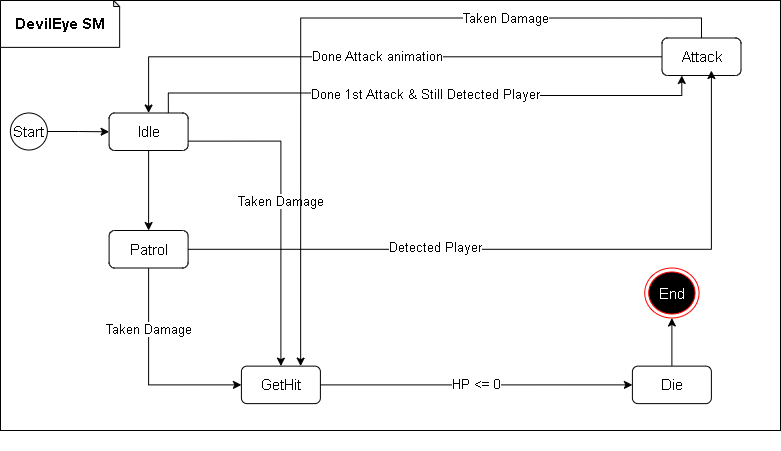

The diagram above was exported from draw.io. Its source (the exported page's mxGraphModel, read from the mxfile embedded in the PNG):
<mxGraphModel dx="1050" dy="530" grid="1" gridSize="10" guides="1" tooltips="1" connect="1" arrows="1" fold="1" page="1" pageScale="1" pageWidth="827" pageHeight="1169" math="0" shadow="0">
  <root>
    <mxCell id="0" />
    <mxCell id="1" parent="0" />
    <mxCell id="6VGb_6Xhhzp9K3nnkIk6-4" value="" style="group" parent="1" vertex="1" connectable="0">
      <mxGeometry x="90" y="90" width="780" height="450" as="geometry" />
    </mxCell>
    <mxCell id="6VGb_6Xhhzp9K3nnkIk6-1" value="" style="rounded=0;whiteSpace=wrap;html=1;" parent="6VGb_6Xhhzp9K3nnkIk6-4" vertex="1">
      <mxGeometry width="780" height="430" as="geometry" />
    </mxCell>
    <mxCell id="6VGb_6Xhhzp9K3nnkIk6-3" value="&lt;font style=&quot;font-size: 15px;&quot;&gt;&lt;b&gt;DevilEye SM&lt;/b&gt;&lt;/font&gt;" style="shape=note;whiteSpace=wrap;html=1;backgroundOutline=1;darkOpacity=0.05;size=6;" parent="6VGb_6Xhhzp9K3nnkIk6-4" vertex="1">
      <mxGeometry width="119.15240506329116" height="46.875" as="geometry" />
    </mxCell>
    <mxCell id="6VGb_6Xhhzp9K3nnkIk6-14" value="" style="edgeStyle=orthogonalEdgeStyle;rounded=0;orthogonalLoop=1;jettySize=auto;html=1;" parent="6VGb_6Xhhzp9K3nnkIk6-4" source="6VGb_6Xhhzp9K3nnkIk6-7" target="6VGb_6Xhhzp9K3nnkIk6-8" edge="1">
      <mxGeometry relative="1" as="geometry" />
    </mxCell>
    <mxCell id="6VGb_6Xhhzp9K3nnkIk6-7" value="&lt;font style=&quot;font-size: 15px;&quot;&gt;Start&lt;/font&gt;" style="ellipse;whiteSpace=wrap;html=1;aspect=fixed;" parent="6VGb_6Xhhzp9K3nnkIk6-4" vertex="1">
      <mxGeometry x="9.873417721518988" y="112.5" width="37.025316455696206" height="37.025316455696206" as="geometry" />
    </mxCell>
    <mxCell id="6VGb_6Xhhzp9K3nnkIk6-15" value="" style="edgeStyle=orthogonalEdgeStyle;rounded=0;orthogonalLoop=1;jettySize=auto;html=1;" parent="6VGb_6Xhhzp9K3nnkIk6-4" source="6VGb_6Xhhzp9K3nnkIk6-8" target="6VGb_6Xhhzp9K3nnkIk6-9" edge="1">
      <mxGeometry relative="1" as="geometry" />
    </mxCell>
    <mxCell id="6VGb_6Xhhzp9K3nnkIk6-23" value="&lt;font style=&quot;font-size: 13px;&quot;&gt;Done 1st Attack &amp;amp; Still Detected Player&lt;/font&gt;" style="edgeStyle=orthogonalEdgeStyle;rounded=0;orthogonalLoop=1;jettySize=auto;html=1;entryX=0.25;entryY=1;entryDx=0;entryDy=0;exitX=0.75;exitY=0;exitDx=0;exitDy=0;" parent="6VGb_6Xhhzp9K3nnkIk6-4" source="6VGb_6Xhhzp9K3nnkIk6-8" target="6VGb_6Xhhzp9K3nnkIk6-11" edge="1">
      <mxGeometry relative="1" as="geometry" />
    </mxCell>
    <mxCell id="6VGb_6Xhhzp9K3nnkIk6-25" value="&lt;font style=&quot;font-size: 13px;&quot;&gt;Taken Damage&lt;/font&gt;" style="edgeStyle=orthogonalEdgeStyle;rounded=0;orthogonalLoop=1;jettySize=auto;html=1;entryX=0.5;entryY=0;entryDx=0;entryDy=0;exitX=1;exitY=0.75;exitDx=0;exitDy=0;" parent="6VGb_6Xhhzp9K3nnkIk6-4" source="6VGb_6Xhhzp9K3nnkIk6-8" target="6VGb_6Xhhzp9K3nnkIk6-12" edge="1">
      <mxGeometry x="-0.037" relative="1" as="geometry">
        <mxPoint as="offset" />
      </mxGeometry>
    </mxCell>
    <mxCell id="6VGb_6Xhhzp9K3nnkIk6-8" value="&lt;font style=&quot;font-size: 15px;&quot;&gt;Idle&lt;/font&gt;" style="rounded=1;whiteSpace=wrap;html=1;" parent="6VGb_6Xhhzp9K3nnkIk6-4" vertex="1">
      <mxGeometry x="108.60759493670886" y="112.5" width="78.98734177215191" height="37.5" as="geometry" />
    </mxCell>
    <mxCell id="6VGb_6Xhhzp9K3nnkIk6-26" value="&lt;font style=&quot;font-size: 13px;&quot;&gt;Taken Damage&lt;/font&gt;" style="edgeStyle=orthogonalEdgeStyle;rounded=0;orthogonalLoop=1;jettySize=auto;html=1;entryX=0;entryY=0.5;entryDx=0;entryDy=0;exitX=0.5;exitY=1;exitDx=0;exitDy=0;" parent="6VGb_6Xhhzp9K3nnkIk6-4" source="6VGb_6Xhhzp9K3nnkIk6-9" target="6VGb_6Xhhzp9K3nnkIk6-12" edge="1">
      <mxGeometry x="-0.4073" relative="1" as="geometry">
        <mxPoint as="offset" />
      </mxGeometry>
    </mxCell>
    <mxCell id="6VGb_6Xhhzp9K3nnkIk6-9" value="&lt;font style=&quot;font-size: 15px;&quot;&gt;Patrol&lt;/font&gt;" style="rounded=1;whiteSpace=wrap;html=1;" parent="6VGb_6Xhhzp9K3nnkIk6-4" vertex="1">
      <mxGeometry x="108.60759493670886" y="230" width="78.98734177215191" height="37.5" as="geometry" />
    </mxCell>
    <mxCell id="6VGb_6Xhhzp9K3nnkIk6-22" value="&lt;font style=&quot;font-size: 13px;&quot;&gt;Done Attack animation&lt;/font&gt;" style="edgeStyle=orthogonalEdgeStyle;rounded=0;orthogonalLoop=1;jettySize=auto;html=1;entryX=0.5;entryY=0;entryDx=0;entryDy=0;" parent="6VGb_6Xhhzp9K3nnkIk6-4" source="6VGb_6Xhhzp9K3nnkIk6-11" target="6VGb_6Xhhzp9K3nnkIk6-8" edge="1">
      <mxGeometry relative="1" as="geometry" />
    </mxCell>
    <mxCell id="6VGb_6Xhhzp9K3nnkIk6-28" value="&lt;font style=&quot;font-size: 13px;&quot;&gt;Taken Damage&lt;/font&gt;" style="edgeStyle=orthogonalEdgeStyle;rounded=0;orthogonalLoop=1;jettySize=auto;html=1;entryX=0.75;entryY=0;entryDx=0;entryDy=0;exitX=0.5;exitY=0;exitDx=0;exitDy=0;" parent="6VGb_6Xhhzp9K3nnkIk6-4" source="6VGb_6Xhhzp9K3nnkIk6-11" target="6VGb_6Xhhzp9K3nnkIk6-12" edge="1">
      <mxGeometry x="-0.4386" relative="1" as="geometry">
        <mxPoint as="offset" />
      </mxGeometry>
    </mxCell>
    <mxCell id="6VGb_6Xhhzp9K3nnkIk6-11" value="&lt;font style=&quot;font-size: 15px;&quot;&gt;Attack&lt;/font&gt;" style="rounded=1;whiteSpace=wrap;html=1;" parent="6VGb_6Xhhzp9K3nnkIk6-4" vertex="1">
      <mxGeometry x="661.5189873417722" y="37.5" width="78.98734177215191" height="37.5" as="geometry" />
    </mxCell>
    <mxCell id="6VGb_6Xhhzp9K3nnkIk6-24" value="&lt;font style=&quot;font-size: 13px;&quot;&gt;HP &amp;lt;= 0&lt;/font&gt;" style="edgeStyle=orthogonalEdgeStyle;rounded=0;orthogonalLoop=1;jettySize=auto;html=1;entryX=0;entryY=0.5;entryDx=0;entryDy=0;" parent="6VGb_6Xhhzp9K3nnkIk6-4" source="6VGb_6Xhhzp9K3nnkIk6-12" target="6VGb_6Xhhzp9K3nnkIk6-13" edge="1">
      <mxGeometry relative="1" as="geometry" />
    </mxCell>
    <mxCell id="6VGb_6Xhhzp9K3nnkIk6-12" value="&lt;font style=&quot;font-size: 15px;&quot;&gt;GetHit&lt;/font&gt;" style="rounded=1;whiteSpace=wrap;html=1;" parent="6VGb_6Xhhzp9K3nnkIk6-4" vertex="1">
      <mxGeometry x="240.9113924050633" y="365.625" width="78.98734177215191" height="37.5" as="geometry" />
    </mxCell>
    <mxCell id="6VGb_6Xhhzp9K3nnkIk6-30" style="edgeStyle=orthogonalEdgeStyle;rounded=0;orthogonalLoop=1;jettySize=auto;html=1;entryX=0.5;entryY=1;entryDx=0;entryDy=0;" parent="6VGb_6Xhhzp9K3nnkIk6-4" source="6VGb_6Xhhzp9K3nnkIk6-13" target="6VGb_6Xhhzp9K3nnkIk6-29" edge="1">
      <mxGeometry relative="1" as="geometry" />
    </mxCell>
    <mxCell id="6VGb_6Xhhzp9K3nnkIk6-13" value="&lt;font style=&quot;font-size: 15px;&quot;&gt;Die&lt;/font&gt;" style="rounded=1;whiteSpace=wrap;html=1;" parent="6VGb_6Xhhzp9K3nnkIk6-4" vertex="1">
      <mxGeometry x="631.8987341772153" y="365.625" width="78.98734177215191" height="37.5" as="geometry" />
    </mxCell>
    <mxCell id="6VGb_6Xhhzp9K3nnkIk6-29" value="&lt;font style=&quot;font-size: 15px;&quot; color=&quot;#ffffff&quot;&gt;End&lt;/font&gt;" style="ellipse;html=1;shape=endState;fillColor=#000000;strokeColor=#ff0000;" parent="6VGb_6Xhhzp9K3nnkIk6-4" vertex="1">
      <mxGeometry x="644.2405063291139" y="267.5" width="54.30379746835443" height="50" as="geometry" />
    </mxCell>
    <mxCell id="yqqNK119gB64dR6oJjpY-1" style="edgeStyle=orthogonalEdgeStyle;rounded=0;orthogonalLoop=1;jettySize=auto;html=1;entryX=0.625;entryY=0.867;entryDx=0;entryDy=0;entryPerimeter=0;" parent="6VGb_6Xhhzp9K3nnkIk6-4" source="6VGb_6Xhhzp9K3nnkIk6-9" target="6VGb_6Xhhzp9K3nnkIk6-11" edge="1">
      <mxGeometry relative="1" as="geometry" />
    </mxCell>
    <mxCell id="yqqNK119gB64dR6oJjpY-2" value="&lt;font style=&quot;font-size: 13px;&quot;&gt;Detected Player&lt;/font&gt;" style="edgeLabel;html=1;align=center;verticalAlign=middle;resizable=0;points=[];" parent="yqqNK119gB64dR6oJjpY-1" vertex="1" connectable="0">
      <mxGeometry x="-0.2951" y="2" relative="1" as="geometry">
        <mxPoint as="offset" />
      </mxGeometry>
    </mxCell>
  </root>
</mxGraphModel>